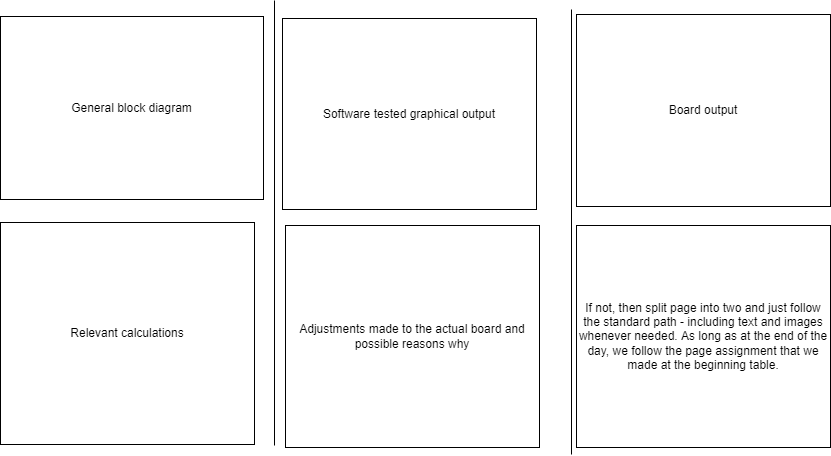

The diagram above was exported from draw.io. Its source (the exported page's mxGraphModel, read from the mxfile embedded in the PNG):
<mxGraphModel dx="1108" dy="431" grid="0" gridSize="10" guides="1" tooltips="1" connect="1" arrows="1" fold="1" page="1" pageScale="1" pageWidth="850" pageHeight="1100" math="0" shadow="0">
  <root>
    <mxCell id="0" />
    <mxCell id="1" parent="0" />
    <mxCell id="ysESabppdRGGF8mGKhqk-2" value="" style="endArrow=none;html=1;rounded=0;" edge="1" parent="1">
      <mxGeometry width="50" height="50" relative="1" as="geometry">
        <mxPoint x="292" y="452" as="sourcePoint" />
        <mxPoint x="292" y="7" as="targetPoint" />
      </mxGeometry>
    </mxCell>
    <mxCell id="ysESabppdRGGF8mGKhqk-3" value="" style="endArrow=none;html=1;rounded=0;" edge="1" parent="1">
      <mxGeometry width="50" height="50" relative="1" as="geometry">
        <mxPoint x="589" y="461" as="sourcePoint" />
        <mxPoint x="589" y="16" as="targetPoint" />
      </mxGeometry>
    </mxCell>
    <mxCell id="ysESabppdRGGF8mGKhqk-4" value="General block diagram" style="rounded=0;whiteSpace=wrap;html=1;" vertex="1" parent="1">
      <mxGeometry x="18" y="23" width="263" height="183" as="geometry" />
    </mxCell>
    <mxCell id="ysESabppdRGGF8mGKhqk-5" value="Relevant calculations" style="rounded=0;whiteSpace=wrap;html=1;" vertex="1" parent="1">
      <mxGeometry x="18" y="229" width="254" height="222" as="geometry" />
    </mxCell>
    <mxCell id="ysESabppdRGGF8mGKhqk-6" value="Software tested graphical output" style="rounded=0;whiteSpace=wrap;html=1;" vertex="1" parent="1">
      <mxGeometry x="300" y="25" width="254" height="191" as="geometry" />
    </mxCell>
    <mxCell id="ysESabppdRGGF8mGKhqk-7" value="Adjustments made to the actual board and possible reasons why" style="rounded=0;whiteSpace=wrap;html=1;" vertex="1" parent="1">
      <mxGeometry x="303" y="232" width="254" height="222" as="geometry" />
    </mxCell>
    <mxCell id="ysESabppdRGGF8mGKhqk-8" value="Board output" style="rounded=0;whiteSpace=wrap;html=1;" vertex="1" parent="1">
      <mxGeometry x="594" y="21" width="254" height="192" as="geometry" />
    </mxCell>
    <mxCell id="ysESabppdRGGF8mGKhqk-9" value="If not, then split page into two and just follow the standard path - including text and images whenever needed. As long as at the end of the day, we follow the page assignment that we made at the beginning table." style="rounded=0;whiteSpace=wrap;html=1;" vertex="1" parent="1">
      <mxGeometry x="594" y="232" width="254" height="222" as="geometry" />
    </mxCell>
  </root>
</mxGraphModel>